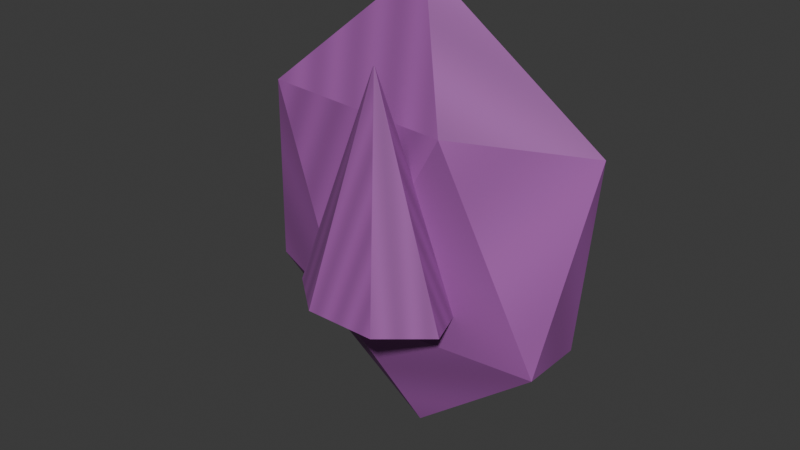 # Source: ember_burst.blend  (saved by Blender 5.1.30; exported with 4.5.12 LTS)
import bpy
from mathutils import Matrix  # noqa: F401  (used for matrix-valued properties, if any)

bpy.ops.wm.read_factory_settings(use_empty=True)
scene = bpy.context.scene
scene.name = 'Scene'

# ---- collections
col_collection = bpy.data.collections.new('Collection'); scene.collection.children.link(col_collection)

# ---- images (referenced by path relative to the original .blend; pixels are not part of the script)
import os
ASSET_DIR = os.environ.get("B2B_ASSET_DIR", "")  # directory of the original .blend (textures are referenced by path, not embedded)
HERE = os.path.dirname(os.path.abspath(__file__))  # packed textures are extracted next to this script under _unpacked/

def load_image(name, relpath, width, height, colorspace="sRGB"):
    """Load a texture the original file referenced (path relative to the .blend, or extracted next to this script)."""
    p = next((c for c in (os.path.join(HERE, relpath), os.path.join(ASSET_DIR, relpath)) if relpath and os.path.exists(c)), "")
    if p:
        img = bpy.data.images.load(p, check_existing=True)
        img.name = name
    else:  # same state as the original file: an image datablock whose file is absent (Cycles renders it pink)
        img = bpy.data.images.new(name, width, height)
        img.source = "FILE"
        img.filepath = "//" + (relpath or name)
    img.colorspace_settings.name = colorspace
    return img
img_ember_burst_painted = load_image('ember_burst-painted', '_unpacked/ember_burst.dfd3a2f5.png', 64, 64, 'sRGB')

# ---- materials (node trees are filled in below, after node groups)
mat_ember_burst_paint = bpy.data.materials.new('ember_burst-paint')

# ---- material node trees
mat_ember_burst_paint.use_nodes = True; mat_ember_burst_paint.node_tree.nodes.clear()
_N = mat_ember_burst_paint.node_tree.nodes; _L = mat_ember_burst_paint.node_tree.links
n0 = _N.new('ShaderNodeBsdfPrincipled'); n0.name = 'Principled BSDF'; n0.location = (-200, 100)
n0.inputs[2].default_value = 0.65
n1 = _N.new('ShaderNodeOutputMaterial'); n1.name = 'Material Output'; n1.location = (200, 100)
n2 = _N.new('ShaderNodeTexImage'); n2.name = 'Image Texture'; n2.location = (0, 0)
n2.image = img_ember_burst_painted
_L.new(n0.outputs[0], n1.inputs[0])
_L.new(n2.outputs[0], n0.inputs[0])
n1.is_active_output = True

# ---- world
world_world = bpy.data.worlds.new('World'); scene.world = world_world
world_world.use_nodes = True; world_world.node_tree.nodes.clear()
_N = world_world.node_tree.nodes; _L = world_world.node_tree.links
n0 = _N.new('ShaderNodeOutputWorld'); n0.name = 'World Output'; n0.location = (200, 100)
n1 = _N.new('ShaderNodeBackground'); n1.name = 'Background'; n1.location = (-200, 100)
n1.inputs[0].default_value = (0.05088, 0.05088, 0.05088, 1.0)
_L.new(n1.outputs[0], n0.inputs[0])
n0.is_active_output = True
world_world.color = (0.05088, 0.05088, 0.05088)
world_world.sun_shadow_jitter_overblur = 0.0

# ---- meshes
me_cone_009 = bpy.data.meshes.new('Cone.009')
me_cone_009.from_pydata([(0.0, -0.18, -0.03), (0.0, -0.2394, 0.21), (0.07036, -0.2026, -0.03), (0.0007036, -0.2396, 0.21), (0.08774, -0.2534, -0.03), (0.0008774, -0.2401, 0.21), (0.03905, -0.2941, -0.03), (0.0003905, -0.2405, 0.21), (-0.03905, -0.2941, -0.03), (-0.0003905, -0.2405, 0.21), (-0.08774, -0.2534, -0.03), (-0.0008774, -0.2401, 0.21), (-0.07036, -0.2026, -0.03), (-0.0007036, -0.2396, 0.21), (0.0, -0.17, -0.21), (0.1592, -0.2042, -0.0718), (-0.0608, -0.2253, -0.0718), (-0.1968, -0.17, -0.0718), (-0.0608, -0.1147, -0.0718), (0.1592, -0.1358, -0.0718), (0.0608, -0.2253, 0.1518), (-0.1592, -0.2042, 0.1518), (-0.1592, -0.1358, 0.1518), (0.0608, -0.1147, 0.1518), (0.1968, -0.17, 0.1518), (0.0, -0.17, 0.29)], [], [(0, 1, 3, 2), (2, 3, 5, 4), (4, 5, 7, 6), (6, 7, 9, 8), (8, 9, 11, 10), (3, 1, 13, 11, 9, 7, 5), (10, 11, 13, 12), (12, 13, 1, 0), (0, 2, 4, 6, 8, 10, 12), (14, 15, 16), (15, 14, 19), (14, 16, 17), (14, 17, 18), (14, 18, 19), (15, 19, 24), (16, 15, 20), (17, 16, 21), (18, 17, 22), (19, 18, 23), (15, 24, 20), (16, 20, 21), (17, 21, 22), (18, 22, 23), (19, 23, 24), (20, 24, 25), (21, 20, 25), (22, 21, 25), (23, 22, 25), (24, 23, 25)])
_uv = me_cone_009.uv_layers.new(name='UVMap')
_uv.uv.foreach_set('vector', [0.0, 0.0, 0.1429, 0.0, 0.2857, 0.0, 0.4286, 0.0, 0.5714, 0.09091, 0.7143, 0.09091, 0.8571, 0.09091, 0.0, 0.09091, 0.1429, 0.1818, 0.2857, 0.1818, 0.4286, 0.1818, 0.5714, 0.1818, 0.7143, 0.2727, 0.8571, 0.2727, 0.0, 0.2727, 0.1429, 0.2727, 0.2857, 0.3636, 0.4286, 0.3636, 0.5714, 0.3636, 0.7143, 0.3636, 0.8571, 0.4545, 0.0, 0.4545, 0.1429, 0.4545, 0.2857, 0.4545, 0.4286, 0.4545, 0.5714, 0.4545, 0.7143, 0.4545, 0.8571, 0.5455, 0.0, 0.5455, 0.1429, 0.5455, 0.2857, 0.5455, 0.4286, 0.6364, 0.5714, 0.6364, 0.7143, 0.6364, 0.8571, 0.6364, 0.0, 0.7273, 0.1429, 0.7273, 0.2857, 0.7273, 0.4286, 0.7273, 0.5714, 0.7273, 0.7143, 0.7273, 0.8571, 0.7273, 0.0, 0.0, 0.1429, 0.0, 0.2857, 0.0, 0.4286, 0.09091, 0.5714, 0.09091, 0.7143, 0.09091, 0.8571, 0.1818, 0.0, 0.1818, 0.1429, 0.1818, 0.2857, 0.2727, 0.4286, 0.2727, 0.5714, 0.2727, 0.7143, 0.3636, 0.8571, 0.3636, 0.0, 0.3636, 0.1429, 0.4545, 0.2857, 0.4545, 0.4286, 0.4545, 0.5714, 0.5455, 0.7143, 0.5455, 0.8571, 0.5455, 0.0, 0.6364, 0.1429, 0.6364, 0.2857, 0.6364, 0.4286, 0.7273, 0.5714, 0.7273, 0.7143, 0.7273, 0.8571, 0.8182, 0.0, 0.8182, 0.1429, 0.8182, 0.2857, 0.9091, 0.4286, 0.9091, 0.5714, 0.9091, 0.7143, 0.0, 0.8571, 0.0, 0.0, 0.0, 0.1429, 0.09091, 0.2857, 0.09091, 0.4286, 0.09091, 0.5714, 0.1818, 0.7143, 0.1818, 0.8571, 0.1818, 0.0, 0.2727, 0.1429, 0.2727, 0.2857, 0.2727, 0.4286, 0.3636, 0.5714, 0.3636, 0.7143, 0.3636, 0.8571, 0.4545, 0.0, 0.4545, 0.1429, 0.4545, 0.2857, 0.5455, 0.4286, 0.5455, 0.5714, 0.5455, 0.7143, 0.6364, 0.8571, 0.6364, 0.0, 0.6364, 0.1429, 0.7273, 0.2857, 0.7273, 0.4286, 0.7273])
me_cone_009.materials.append(mat_ember_burst_paint)
me_cone_009.update()

# ---- objects
ob_gear_ember_burst = bpy.data.objects.new('gear_ember_burst', me_cone_009)

# ---- transforms, parenting, visibility, modifiers, constraints
ob_gear_ember_burst.location = (0.0, 0.0, 0.0)

# ---- collection membership
col_collection.objects.link(ob_gear_ember_burst)

# ---- scene / render settings (as saved in the file)
scene.frame_start = 1; scene.frame_end = 250; scene.frame_set(1)
scene.render.engine = 'BLENDER_EEVEE_NEXT'
scene.render.bake_bias = 0.0
scene.render.bake_samples = 0
scene.cycles.sampling_pattern = 'TABULATED_SOBOL'
scene.eevee.use_volume_custom_range = False
bpy.context.view_layer.update()

# ---- added for rendering (the .blend has no active camera and no usable light): camera, sun
cam_auto = bpy.data.cameras.new('AutoCamera')
cam_auto.lens = 50.0
cam_auto.sensor_width = 36.0
cam_auto.clip_end = 1000.0
ob_auto_camera = bpy.data.objects.new('AutoCamera', cam_auto)
scene.collection.objects.link(ob_auto_camera)
ob_auto_camera.location = (0.611661, -0.938376, 0.529329)
ob_auto_camera.rotation_euler = (1.09748, -7.21219e-08, 0.694738)
scene.camera = ob_auto_camera
light_auto_sun = bpy.data.lights.new('AutoSun', 'SUN')
light_auto_sun.energy = 3.0
light_auto_sun.angle = 0.0523599
ob_auto_sun = bpy.data.objects.new('AutoSun', light_auto_sun)
scene.collection.objects.link(ob_auto_sun)
ob_auto_sun.rotation_euler = (0.872665, 0.174533, 0.523599)
bpy.context.view_layer.update()
